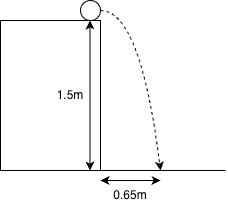

The diagram above was exported from draw.io. Its source (the exported page's mxGraphModel, read from the mxfile embedded in the PNG):
<mxGraphModel dx="837" dy="599" grid="1" gridSize="10" guides="1" tooltips="1" connect="1" arrows="1" fold="1" page="1" pageScale="1" pageWidth="850" pageHeight="1100" math="0" shadow="0">
  <root>
    <mxCell id="0" />
    <mxCell id="1" parent="0" />
    <mxCell id="luYVVnV0pILRKM7QgiJ2-2" value="" style="rounded=0;whiteSpace=wrap;html=1;" vertex="1" parent="1">
      <mxGeometry x="350" y="270" width="100" height="150" as="geometry" />
    </mxCell>
    <mxCell id="luYVVnV0pILRKM7QgiJ2-3" value="" style="endArrow=classic;startArrow=classic;html=1;rounded=0;" edge="1" parent="1">
      <mxGeometry width="50" height="50" relative="1" as="geometry">
        <mxPoint x="439.5" y="420" as="sourcePoint" />
        <mxPoint x="439.5" y="270" as="targetPoint" />
      </mxGeometry>
    </mxCell>
    <mxCell id="luYVVnV0pILRKM7QgiJ2-4" value="1.5m" style="text;html=1;whiteSpace=wrap;strokeColor=none;fillColor=none;align=center;verticalAlign=middle;rounded=0;" vertex="1" parent="1">
      <mxGeometry x="390" y="330" width="60" height="30" as="geometry" />
    </mxCell>
    <mxCell id="luYVVnV0pILRKM7QgiJ2-5" value="" style="ellipse;whiteSpace=wrap;html=1;aspect=fixed;" vertex="1" parent="1">
      <mxGeometry x="430" y="250" width="20" height="20" as="geometry" />
    </mxCell>
    <mxCell id="luYVVnV0pILRKM7QgiJ2-6" value="" style="endArrow=classic;startArrow=classic;html=1;rounded=0;" edge="1" parent="1">
      <mxGeometry width="50" height="50" relative="1" as="geometry">
        <mxPoint x="450" y="430" as="sourcePoint" />
        <mxPoint x="510" y="430" as="targetPoint" />
        <Array as="points">
          <mxPoint x="470" y="430" />
        </Array>
      </mxGeometry>
    </mxCell>
    <mxCell id="luYVVnV0pILRKM7QgiJ2-8" value="" style="endArrow=none;html=1;rounded=0;" edge="1" parent="1">
      <mxGeometry width="50" height="50" relative="1" as="geometry">
        <mxPoint x="450" y="420" as="sourcePoint" />
        <mxPoint x="575" y="420" as="targetPoint" />
      </mxGeometry>
    </mxCell>
    <mxCell id="luYVVnV0pILRKM7QgiJ2-9" value="0.65m" style="text;html=1;whiteSpace=wrap;strokeColor=none;fillColor=none;align=center;verticalAlign=middle;rounded=0;" vertex="1" parent="1">
      <mxGeometry x="450" y="430" width="60" height="30" as="geometry" />
    </mxCell>
    <mxCell id="luYVVnV0pILRKM7QgiJ2-13" value="" style="curved=1;endArrow=classic;html=1;rounded=0;dashed=1;" edge="1" parent="1">
      <mxGeometry width="50" height="50" relative="1" as="geometry">
        <mxPoint x="450" y="260" as="sourcePoint" />
        <mxPoint x="510" y="420" as="targetPoint" />
        <Array as="points">
          <mxPoint x="490" y="260" />
        </Array>
      </mxGeometry>
    </mxCell>
  </root>
</mxGraphModel>